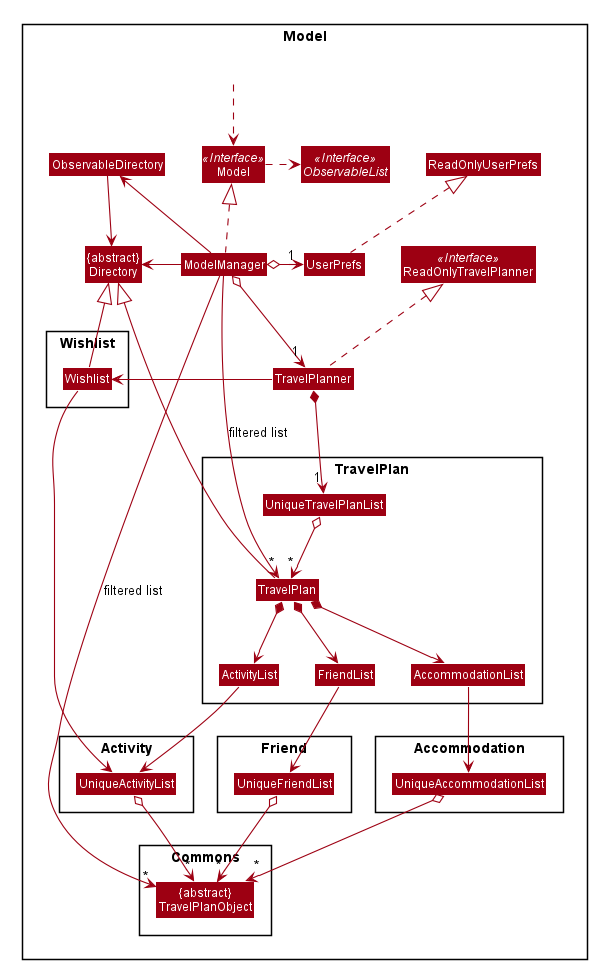

The diagram above was rendered by PlantUML. Its source (embedded in the PNG):
@startuml








skinparam BackgroundColor #FFFFFFF

skinparam Shadowing false

skinparam Class {
    FontColor #FFFFFF
    BorderThickness 1
    BorderColor #FFFFFF
    StereotypeFontColor #FFFFFF
    FontName Arial
}

skinparam Actor {
    BorderColor #000000
    Color #000000
    FontName Arial
}

skinparam Sequence {
    MessageAlign center
    BoxFontSize 15
    BoxPadding 0
    BoxFontColor #FFFFFF
    FontName Arial
}

skinparam Participant {
    FontColor #FFFFFFF
    Padding 20
}

skinparam MinClassWidth 50
skinparam ParticipantPadding 10
skinparam Shadowing false
skinparam DefaultTextAlignment center
skinparam packageStyle Rectangle

hide footbox
hide members
hide circle
skinparam arrowThickness 1.1
skinparam arrowColor #9D0012
skinparam classBackgroundColor #9D0012

Package Model <<Rectangle>>{
Interface ReadOnlyTravelPlanner <<Interface>>
Interface Model <<Interface>>
Interface ObservableList <<Interface>>
Class TravelPlanner
Class ReadOnlyTravelPlanner
Class Model
Class ModelManager
Class UserPrefs
Class ReadOnlyUserPrefs

Package TravelPlan {
Class TravelPlan
Class ActivityList
Class AccommodationList
Class FriendList
Class UniqueTravelPlanList
}

Package Wishlist {
Class Wishlist
}

Package Activity {
Class UniqueActivityList
}

Package Accommodation {
Class UniqueAccommodationList
}

Package Friend {
Class UniqueFriendList
}

Package Commons {
Class "{abstract}\nTravelPlanObject" as TravelPlanObject
}

Class "{abstract}\nDirectory" as Directory
Class ObservableDirectory

Class HiddenOutside #FFFFFF
HiddenOutside ..> Model

TravelPlanner .up.|> ReadOnlyTravelPlanner
ModelManager .up.|> Model
Model .right.> ObservableList
ModelManager o--> "1" TravelPlanner
ModelManager o-right-> "1" UserPrefs
UserPrefs .up.|> ReadOnlyUserPrefs
ModelManager -left-> Directory
UserPrefs -[hidden]right-> ReadOnlyTravelPlanner
ObservableDirectory -down-> Directory
ModelManager -left-> ObservableDirectory

TravelPlanner -left-> Wishlist
Wishlist -up-|> Directory
Wishlist -down-> UniqueActivityList

TravelPlanner *--> "1" UniqueTravelPlanList
UniqueTravelPlanList o--> "*" TravelPlan
TravelPlan -up-|> Directory
TravelPlan *--> ActivityList
TravelPlan *--> AccommodationList
TravelPlan *--> FriendList
ActivityList -down-> UniqueActivityList
AccommodationList -down-> UniqueAccommodationList
FriendList -down-> UniqueFriendList

UniqueActivityList o-down-> "*" TravelPlanObject

UniqueAccommodationList o-down-> "*" TravelPlanObject

UniqueFriendList o-down-> "*" TravelPlanObject

ActivityList -[hidden]right-> AccommodationList
AccommodationList -[hidden]right-> FriendList

ModelManager -->"*" TravelPlan : filtered list
ModelManager -right->"*" TravelPlanObject : filtered list
@enduml